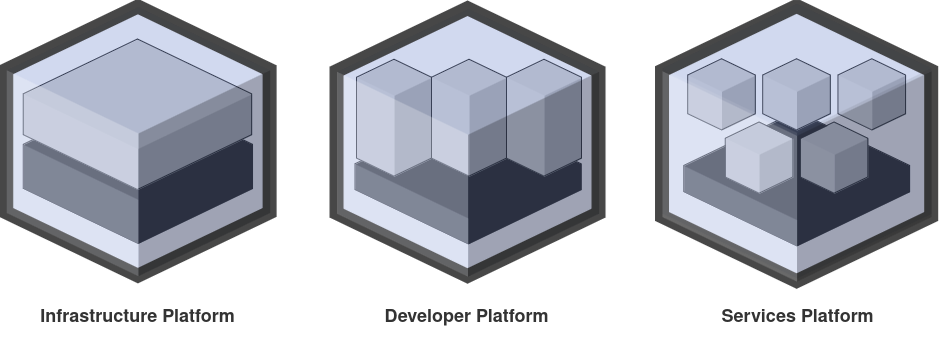

The diagram above was exported from draw.io. Its source (the exported page's mxGraphModel, read from the mxfile embedded in the PNG):
<mxGraphModel dx="2378" dy="1500" grid="1" gridSize="10" guides="1" tooltips="1" connect="1" arrows="1" fold="1" page="1" pageScale="1" pageWidth="1100" pageHeight="850" math="0" shadow="0">
  <root>
    <mxCell id="0" />
    <mxCell id="1" parent="0" />
    <mxCell id="X6-fbKLgtbfZyAUkIy2y-41" value="&lt;font face=&quot;Helvetica&quot;&gt;Infrastructure Platform&lt;/font&gt;" style="text;html=1;align=center;verticalAlign=middle;resizable=1;points=[];autosize=1;strokeColor=none;fillColor=none;fontFamily=Courier New;rotation=0;fontStyle=1;fontSize=18;arcSize=12;rounded=0;shadow=0;textShadow=0;movable=1;rotatable=1;deletable=1;editable=1;locked=0;connectable=1;container=0;fontColor=#333333;" parent="1" vertex="1">
      <mxGeometry x="79.46" y="341.055" width="200" height="40" as="geometry" />
    </mxCell>
    <mxCell id="X6-fbKLgtbfZyAUkIy2y-40" value="" style="verticalLabelPosition=bottom;verticalAlign=top;html=1;shape=mxgraph.infographic.shadedCube;isoAngle=15;fillColor=#000000;strokeColor=default;movable=1;resizable=1;rotatable=1;deletable=1;editable=1;locked=0;connectable=1;container=0;shadow=0;" parent="1" vertex="1">
      <mxGeometry x="65.28107185650485" y="133.1513157894737" width="229.26103699938272" height="154.03618421052627" as="geometry" />
    </mxCell>
    <mxCell id="X6-fbKLgtbfZyAUkIy2y-42" value="" style="verticalLabelPosition=bottom;verticalAlign=top;html=1;shape=mxgraph.infographic.shadedCube;isoAngle=15;fillColor=#CCCCCC;strokeColor=default;resizeWidth=1;movable=1;resizable=1;rotatable=1;deletable=1;editable=1;locked=0;connectable=1;container=0;shadow=0;" parent="1" vertex="1">
      <mxGeometry x="65.28107185650485" y="83" width="228.36548607360393" height="150.453947368421" as="geometry" />
    </mxCell>
    <mxCell id="X6-fbKLgtbfZyAUkIy2y-25" value="" style="verticalLabelPosition=bottom;verticalAlign=top;html=1;shape=mxgraph.infographic.shadedCube;isoAngle=15;fillColor=#8CA1D8;strokeColor=none;fillOpacity=100;strokeWidth=5;perimeterSpacing=0;opacity=40;shadow=0;gradientColor=none;movable=1;resizable=1;rotatable=1;deletable=1;editable=1;locked=0;connectable=1;container=0;" parent="1" vertex="1">
      <mxGeometry x="48.22246178424895" y="50.515625" width="263.38514444048934" height="269.15625" as="geometry" />
    </mxCell>
    <mxCell id="Ic0I74X22G1B82G57w4R-1" value="" style="verticalLabelPosition=bottom;verticalAlign=top;html=1;shape=mxgraph.infographic.shadedCube;isoAngle=15;fillOpacity=100;strokeWidth=14;perimeterSpacing=0;opacity=90;shadow=0;fillStyle=auto;fillColor=none;strokeColor=#333333;movable=1;resizable=1;rotatable=1;deletable=1;editable=1;locked=0;connectable=1;container=0;" parent="1" vertex="1">
      <mxGeometry x="48.22485555951067" y="50.515625" width="263.38514444048934" height="269.15625" as="geometry" />
    </mxCell>
    <mxCell id="X6-fbKLgtbfZyAUkIy2y-31" value="&lt;font face=&quot;Helvetica&quot;&gt;Developer Platform&lt;/font&gt;" style="text;html=1;align=center;verticalAlign=middle;resizable=1;points=[];autosize=1;strokeColor=none;fillColor=none;fontFamily=Courier New;rotation=0;fontStyle=1;fontSize=18;arcSize=12;rounded=0;shadow=0;textShadow=0;movable=1;rotatable=1;deletable=1;editable=1;locked=0;connectable=1;fontColor=#333333;" parent="1" vertex="1">
      <mxGeometry x="418.2328963210192" y="341.0580984459415" width="180" height="40" as="geometry" />
    </mxCell>
    <mxCell id="FIjT4zHL7TXtSXYdWBnF-6" value="" style="group;shadow=0;" vertex="1" connectable="0" parent="1">
      <mxGeometry x="397" y="103.14" width="244.06000000000003" height="221.46214766891217" as="geometry" />
    </mxCell>
    <mxCell id="X6-fbKLgtbfZyAUkIy2y-30" value="" style="verticalLabelPosition=bottom;verticalAlign=top;html=1;shape=mxgraph.infographic.shadedCube;isoAngle=15;fillColor=#000000;strokeColor=default;movable=1;resizable=1;rotatable=1;deletable=1;editable=1;locked=0;connectable=1;shadow=0;" parent="FIjT4zHL7TXtSXYdWBnF-6" vertex="1">
      <mxGeometry y="50.31257275592381" width="226.093008095182" height="134.21767335892983" as="geometry" />
    </mxCell>
    <mxCell id="X6-fbKLgtbfZyAUkIy2y-32" value="" style="verticalLabelPosition=bottom;verticalAlign=top;html=1;shape=mxgraph.infographic.shadedCube;isoAngle=15;fillColor=#CCCCCC;strokeColor=default;resizeWidth=1;movable=1;resizable=1;rotatable=1;deletable=1;editable=1;locked=0;connectable=1;shadow=0;" parent="FIjT4zHL7TXtSXYdWBnF-6" vertex="1">
      <mxGeometry x="1.4521427367810957" width="74.99795747751185" height="116.79159968234453" as="geometry" />
    </mxCell>
    <mxCell id="FIjT4zHL7TXtSXYdWBnF-2" value="" style="verticalLabelPosition=bottom;verticalAlign=top;html=1;shape=mxgraph.infographic.shadedCube;isoAngle=15;fillColor=#CCCCCC;strokeColor=default;resizeWidth=1;movable=1;resizable=1;rotatable=1;deletable=1;editable=1;locked=0;connectable=1;shadow=0;" vertex="1" parent="FIjT4zHL7TXtSXYdWBnF-6">
      <mxGeometry x="76.45010021429297" width="74.99795747751185" height="116.79159968234453" as="geometry" />
    </mxCell>
    <mxCell id="FIjT4zHL7TXtSXYdWBnF-3" value="" style="verticalLabelPosition=bottom;verticalAlign=top;html=1;shape=mxgraph.infographic.shadedCube;isoAngle=15;fillColor=#CCCCCC;strokeColor=default;resizeWidth=1;movable=1;resizable=1;rotatable=1;deletable=1;editable=1;locked=0;connectable=1;shadow=0;" vertex="1" parent="FIjT4zHL7TXtSXYdWBnF-6">
      <mxGeometry x="151.44805769180485" width="74.99795747751185" height="116.79159968234453" as="geometry" />
    </mxCell>
    <mxCell id="FIjT4zHL7TXtSXYdWBnF-8" value="" style="verticalLabelPosition=bottom;verticalAlign=top;html=1;shape=mxgraph.infographic.shadedCube;isoAngle=15;fillColor=#8CA1D8;strokeColor=none;fillOpacity=100;strokeWidth=5;perimeterSpacing=0;opacity=40;shadow=0;gradientColor=none;movable=1;resizable=1;rotatable=1;deletable=1;editable=1;locked=0;connectable=1;" vertex="1" parent="FIjT4zHL7TXtSXYdWBnF-6">
      <mxGeometry x="-17.95798334438232" y="-50.910626292269725" width="262.01798334438234" height="267.7562862669246" as="geometry" />
    </mxCell>
    <mxCell id="FIjT4zHL7TXtSXYdWBnF-10" value="" style="verticalLabelPosition=bottom;verticalAlign=top;html=1;shape=mxgraph.infographic.shadedCube;isoAngle=15;fillOpacity=100;strokeWidth=14;perimeterSpacing=0;opacity=90;shadow=0;fillStyle=auto;fillColor=none;strokeColor=#333333;movable=1;resizable=1;rotatable=1;deletable=1;editable=1;locked=0;connectable=1;" vertex="1" parent="FIjT4zHL7TXtSXYdWBnF-6">
      <mxGeometry x="-18.46341129221703" y="-50.910626292269725" width="262.01798334438234" height="267.7562862669246" as="geometry" />
    </mxCell>
    <mxCell id="X6-fbKLgtbfZyAUkIy2y-21" value="&lt;font face=&quot;Helvetica&quot;&gt;Services Platform&lt;/font&gt;" style="text;html=1;align=center;verticalAlign=middle;resizable=1;points=[];autosize=1;strokeColor=none;fillColor=none;fontFamily=Courier New;rotation=0;fontStyle=1;fontSize=18;arcSize=12;rounded=0;shadow=0;textShadow=0;movable=1;rotatable=1;deletable=1;editable=1;locked=0;connectable=1;fontColor=#333333;" parent="1" vertex="1">
      <mxGeometry x="758.6124974172561" y="341.0571428571429" width="160" height="40" as="geometry" />
    </mxCell>
    <mxCell id="FIjT4zHL7TXtSXYdWBnF-15" value="" style="group" vertex="1" connectable="0" parent="1">
      <mxGeometry x="704.0039439491185" y="47.07000000000003" width="269.21211210176284" height="278.0457142857142" as="geometry" />
    </mxCell>
    <mxCell id="X6-fbKLgtbfZyAUkIy2y-20" value="" style="verticalLabelPosition=bottom;verticalAlign=top;html=1;shape=mxgraph.infographic.shadedCube;isoAngle=15;fillColor=#000000;strokeColor=default;movable=1;resizable=1;rotatable=1;deletable=1;editable=1;locked=0;connectable=1;shadow=0;" parent="FIjT4zHL7TXtSXYdWBnF-15" vertex="1">
      <mxGeometry x="21.706056050881557" y="108.09999999999997" width="225.81" height="134.5" as="geometry" />
    </mxCell>
    <mxCell id="X6-fbKLgtbfZyAUkIy2y-22" value="" style="verticalLabelPosition=bottom;verticalAlign=top;html=1;shape=mxgraph.infographic.shadedCube;isoAngle=15;fillColor=#CCCCCC;strokeColor=default;resizeWidth=1;movable=1;resizable=1;rotatable=1;deletable=1;editable=1;locked=0;connectable=1;shadow=0;" parent="FIjT4zHL7TXtSXYdWBnF-15" vertex="1">
      <mxGeometry x="25.707257146962434" y="55.581428571428546" width="67.58835075299575" height="71.14285714285715" as="geometry" />
    </mxCell>
    <mxCell id="X6-fbKLgtbfZyAUkIy2y-27" value="" style="verticalLabelPosition=bottom;verticalAlign=top;html=1;shape=mxgraph.infographic.shadedCube;isoAngle=15;fillColor=#CCCCCC;strokeColor=default;resizeWidth=1;movable=1;resizable=1;rotatable=1;deletable=1;editable=1;locked=0;connectable=1;shadow=0;" parent="FIjT4zHL7TXtSXYdWBnF-15" vertex="1">
      <mxGeometry x="100.805424650291" y="55.581428571428546" width="67.58835075299575" height="71.14285714285715" as="geometry" />
    </mxCell>
    <mxCell id="X6-fbKLgtbfZyAUkIy2y-26" value="" style="verticalLabelPosition=bottom;verticalAlign=top;html=1;shape=mxgraph.infographic.shadedCube;isoAngle=15;fillColor=#CCCCCC;strokeColor=default;resizeWidth=1;movable=1;resizable=1;rotatable=1;deletable=1;editable=1;locked=0;connectable=1;shadow=0;" parent="FIjT4zHL7TXtSXYdWBnF-15" vertex="1">
      <mxGeometry x="63.25634089862672" y="118.81952380952379" width="67.58835075299575" height="71.14285714285715" as="geometry" />
    </mxCell>
    <mxCell id="X6-fbKLgtbfZyAUkIy2y-28" value="" style="verticalLabelPosition=bottom;verticalAlign=top;html=1;shape=mxgraph.infographic.shadedCube;isoAngle=15;fillColor=#CCCCCC;strokeColor=default;resizeWidth=1;movable=1;resizable=1;rotatable=1;deletable=1;editable=1;locked=0;connectable=1;shadow=0;" parent="FIjT4zHL7TXtSXYdWBnF-15" vertex="1">
      <mxGeometry x="175.90359215361968" y="55.581428571428546" width="67.58835075299575" height="71.14285714285715" as="geometry" />
    </mxCell>
    <mxCell id="X6-fbKLgtbfZyAUkIy2y-29" value="" style="verticalLabelPosition=bottom;verticalAlign=top;html=1;shape=mxgraph.infographic.shadedCube;isoAngle=15;fillColor=#CCCCCC;strokeColor=default;resizeWidth=1;movable=1;resizable=1;rotatable=1;deletable=1;editable=1;locked=0;connectable=1;shadow=0;" parent="FIjT4zHL7TXtSXYdWBnF-15" vertex="1">
      <mxGeometry x="138.3545084019553" y="118.81952380952379" width="67.58835075299575" height="71.14285714285715" as="geometry" />
    </mxCell>
    <mxCell id="FIjT4zHL7TXtSXYdWBnF-9" value="" style="verticalLabelPosition=bottom;verticalAlign=top;html=1;shape=mxgraph.infographic.shadedCube;isoAngle=15;fillColor=#8CA1D8;strokeColor=none;fillOpacity=100;strokeWidth=5;perimeterSpacing=0;opacity=40;shadow=0;gradientColor=none;movable=1;resizable=1;rotatable=1;deletable=1;editable=1;locked=0;connectable=1;" vertex="1" parent="FIjT4zHL7TXtSXYdWBnF-15">
      <mxGeometry width="269.19605605088145" height="275.0857142857143" as="geometry" />
    </mxCell>
    <mxCell id="FIjT4zHL7TXtSXYdWBnF-11" value="" style="verticalLabelPosition=bottom;verticalAlign=top;html=1;shape=mxgraph.infographic.shadedCube;isoAngle=15;fillOpacity=100;strokeWidth=14;perimeterSpacing=0;opacity=90;shadow=0;fillStyle=auto;fillColor=none;strokeColor=#333333;movable=1;resizable=1;rotatable=1;deletable=1;editable=1;locked=0;connectable=1;" vertex="1" parent="FIjT4zHL7TXtSXYdWBnF-15">
      <mxGeometry x="0.016056050881388728" y="2.9599999999999227" width="269.19605605088145" height="275.0857142857143" as="geometry" />
    </mxCell>
  </root>
</mxGraphModel>